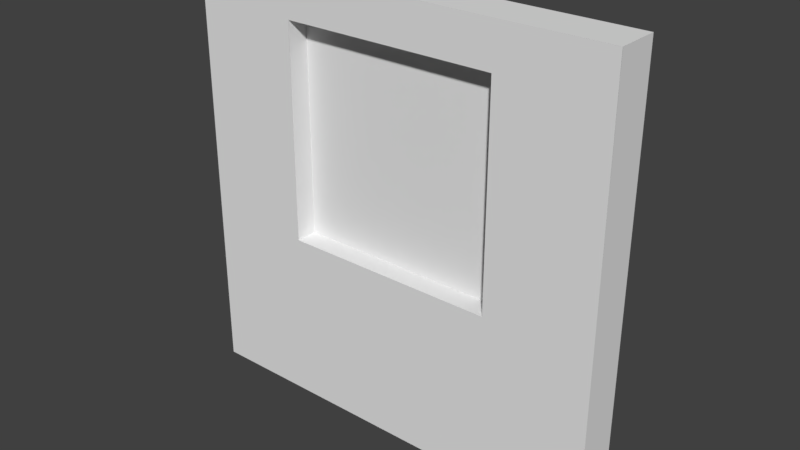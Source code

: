 # Source: wall-border-window.blend  (saved by Blender 2.78.0; exported with 4.5.12 LTS)
import bpy
from mathutils import Matrix  # noqa: F401  (used for matrix-valued properties, if any)

bpy.ops.wm.read_factory_settings(use_empty=True)
scene = bpy.context.scene
scene.name = 'Scene'

# ---- collections
col_collection_1 = bpy.data.collections.new('Collection 1'); scene.collection.children.link(col_collection_1)

# ---- world
world_world = bpy.data.worlds.new('World'); scene.world = world_world
world_world.color = (0.05088, 0.05088, 0.05088)
world_world.use_sun_shadow = False
world_world.sun_shadow_jitter_overblur = 0.0
world_world.cycles.sampling_method = 'MANUAL'

# ---- meshes
me_plane_012 = bpy.data.meshes.new('Plane.012')
me_plane_012.from_pydata([(-1.0, -1.0, 0.0), (1.0, -1.0, 0.0), (-1.0, 1.0, 0.0), (1.0, 1.0, 0.0)], [], [(0, 1, 3, 2)])
_uv = me_plane_012.uv_layers.new(name='UVMap')
_uv.uv.foreach_set('vector', [0.0001, 9.998e-05, 0.4999, 9.998e-05, 0.4999, 0.9999, 9.998e-05, 0.9999])
me_plane_012.use_remesh_preserve_volume = False
me_plane_012.use_remesh_preserve_attributes = False
me_plane_012.use_mirror_vertex_groups = False
me_plane_012.update()
me_plane_011 = bpy.data.meshes.new('Plane.011')
me_plane_011.from_pydata([(-1.0, -1.0, 0.0), (1.0, -1.0, 0.0), (-1.0, 1.0, 0.0), (1.0, 1.0, 0.0)], [], [(0, 1, 3, 2)])
_uv = me_plane_011.uv_layers.new(name='UVMap')
_uv.uv.foreach_set('vector', [0.0001, 9.998e-05, 0.4999, 9.998e-05, 0.4999, 0.9999, 9.998e-05, 0.9999])
me_plane_011.use_remesh_preserve_volume = False
me_plane_011.use_remesh_preserve_attributes = False
me_plane_011.use_mirror_vertex_groups = False
me_plane_011.update()
me_plane_010 = bpy.data.meshes.new('Plane.010')
me_plane_010.from_pydata([(-1.0, -1.0, 0.0), (1.0, -1.0, 0.0), (-1.0, 1.0, 0.0), (1.0, 1.0, 0.0)], [], [(0, 1, 3, 2)])
_uv = me_plane_010.uv_layers.new(name='UVMap')
_uv.uv.foreach_set('vector', [0.0001, 9.998e-05, 0.4999, 9.998e-05, 0.4999, 0.9999, 9.998e-05, 0.9999])
me_plane_010.use_remesh_preserve_volume = False
me_plane_010.use_remesh_preserve_attributes = False
me_plane_010.use_mirror_vertex_groups = False
me_plane_010.update()
me_plane_009 = bpy.data.meshes.new('Plane.009')
me_plane_009.from_pydata([(-1.0, -1.0, 0.0), (1.0, -1.0, 0.0), (-1.0, 1.0, 0.0), (1.0, 1.0, 0.0)], [], [(0, 1, 3, 2)])
_uv = me_plane_009.uv_layers.new(name='UVMap')
_uv.uv.foreach_set('vector', [0.0001, 9.998e-05, 0.4999, 9.998e-05, 0.4999, 0.9999, 9.998e-05, 0.9999])
me_plane_009.use_remesh_preserve_volume = False
me_plane_009.use_remesh_preserve_attributes = False
me_plane_009.use_mirror_vertex_groups = False
me_plane_009.update()
me_plane_008 = bpy.data.meshes.new('Plane.008')
me_plane_008.from_pydata([(-1.0, -1.0, 0.0), (1.0, -1.0, 0.0), (-1.0, 1.0, 0.0), (1.0, 1.0, 0.0)], [], [(0, 1, 3, 2)])
_uv = me_plane_008.uv_layers.new(name='UVMap')
_uv.uv.foreach_set('vector', [0.0001, 9.998e-05, 0.9999, 9.998e-05, 0.9999, 0.9999, 9.998e-05, 0.9999])
me_plane_008.use_remesh_preserve_volume = False
me_plane_008.use_remesh_preserve_attributes = False
me_plane_008.use_mirror_vertex_groups = False
me_plane_008.update()
me_plane_007 = bpy.data.meshes.new('Plane.007')
me_plane_007.from_pydata([(-1.0, -1.0, 0.0), (1.0, -1.0, 0.0), (-1.0, 1.0, 0.0), (1.0, 1.0, 0.0)], [], [(0, 1, 3, 2)])
_uv = me_plane_007.uv_layers.new(name='UVMap')
_uv.uv.foreach_set('vector', [-0.3124, 9.998e-05, 0.6874, 9.998e-05, 0.6874, 0.4999, -0.3124, 0.4999])
me_plane_007.use_remesh_preserve_volume = False
me_plane_007.use_remesh_preserve_attributes = False
me_plane_007.use_mirror_vertex_groups = False
me_plane_007.update()
me_plane_006 = bpy.data.meshes.new('Plane.006')
me_plane_006.from_pydata([(-1.0, -1.0, 0.0), (1.0, -1.0, 0.0), (-1.0, 1.0, 0.0), (1.0, 1.0, 0.0)], [], [(0, 1, 3, 2)])
_uv = me_plane_006.uv_layers.new(name='UVMap')
_uv.uv.foreach_set('vector', [-0.3125, 6.694e-10, 0.6873, 6.694e-10, 0.6873, 0.4998, -0.3125, 0.4998])
me_plane_006.use_remesh_preserve_volume = False
me_plane_006.use_remesh_preserve_attributes = False
me_plane_006.use_mirror_vertex_groups = False
me_plane_006.update()
me_plane_005 = bpy.data.meshes.new('Plane.005')
me_plane_005.from_pydata([(-1.0, -1.0, 0.0), (1.0, -1.0, 0.0), (-1.0, 1.0, 0.0), (1.0, 1.0, 0.0)], [], [(0, 1, 3, 2)])
_uv = me_plane_005.uv_layers.new(name='UVMap')
_uv.uv.foreach_set('vector', [0.0001, 9.998e-05, 0.9999, 9.998e-05, 0.9999, 0.4999, 9.998e-05, 0.4999])
me_plane_005.use_remesh_preserve_volume = False
me_plane_005.use_remesh_preserve_attributes = False
me_plane_005.use_mirror_vertex_groups = False
me_plane_005.update()
me_plane_004 = bpy.data.meshes.new('Plane.004')
me_plane_004.from_pydata([(-1.0, -1.0, 0.0), (1.0, -1.0, 0.0), (-1.0, 1.0, 0.0), (1.0, 1.0, 0.0)], [], [(0, 1, 3, 2)])
_uv = me_plane_004.uv_layers.new(name='UVMap')
_uv.uv.foreach_set('vector', [0.0001, 9.998e-05, 0.9999, 9.998e-05, 0.9999, 0.4999, 9.998e-05, 0.4999])
me_plane_004.use_remesh_preserve_volume = False
me_plane_004.use_remesh_preserve_attributes = False
me_plane_004.use_mirror_vertex_groups = False
me_plane_004.update()
me_plane_003 = bpy.data.meshes.new('Plane.003')
me_plane_003.from_pydata([(-1.0, -1.0, 0.0), (1.0, -1.0, 0.0), (-1.0, 1.0, 0.0), (1.0, 1.0, 0.0), (-0.5, 0.8, 0.0), (-0.5, -0.2, 2.98e-08), (0.5, -0.2, 0.0), (0.5, 0.8, 2.98e-08)], [], [(0, 1, 6, 5, 4, 2), (2, 4, 7, 6, 1, 3)])
_uv = me_plane_003.uv_layers.new(name='UVMap')
_uv.uv.foreach_set('vector', [0.0001002, 0.0001001, 0.9999, 9.998e-05, 0.7499, 0.4, 0.25, 0.4, 0.25, 0.8999, 9.998e-05, 0.9999, 9.998e-05, 0.9999, 0.25, 0.8999, 0.75, 0.8999, 0.7499, 0.4, 0.9999, 9.998e-05, 0.9999, 0.9999])
me_plane_003.use_remesh_preserve_volume = False
me_plane_003.use_remesh_preserve_attributes = False
me_plane_003.use_mirror_vertex_groups = False
me_plane_003.update()
me_plane_002 = bpy.data.meshes.new('Plane.002')
me_plane_002.from_pydata([(-1.0, -1.0, 0.0), (1.0, -1.0, 0.0), (-1.0, 1.0, 0.0), (1.0, 1.0, 0.0), (0.5, 0.8, 0.0), (-0.5, 0.8, 0.0), (0.5, -0.2, -4.47e-08), (-0.5, -0.2, -4.47e-08)], [], [(0, 1, 3, 4, 6, 7), (7, 5, 4, 3, 2, 0)])
_uv = me_plane_002.uv_layers.new(name='UVMap')
_uv.uv.foreach_set('vector', [9.998e-05, 0.0001002, 0.9999, 9.998e-05, 0.9999, 0.9999, 0.7499, 0.8999, 0.7499, 0.4, 0.25, 0.4, 0.25, 0.4, 0.25, 0.8999, 0.7499, 0.8999, 0.9999, 0.9999, 0.0001003, 0.9999, 9.998e-05, 0.0001002])
me_plane_002.use_remesh_preserve_volume = False
me_plane_002.use_remesh_preserve_attributes = False
me_plane_002.use_mirror_vertex_groups = False
me_plane_002.update()

# ---- objects
ob_plane_009 = bpy.data.objects.new('Plane.009', me_plane_012)
ob_plane_008 = bpy.data.objects.new('Plane.008', me_plane_011)
ob_plane_007 = bpy.data.objects.new('Plane.007', me_plane_010)
ob_plane_006 = bpy.data.objects.new('Plane.006', me_plane_009)
ob_window = bpy.data.objects.new('window', me_plane_008)
ob_plane_005 = bpy.data.objects.new('Plane.005', me_plane_007)
ob_plane_004 = bpy.data.objects.new('Plane.004', me_plane_006)
ob_plane_003 = bpy.data.objects.new('Plane.003', me_plane_005)
ob_plane_002 = bpy.data.objects.new('Plane.002', me_plane_004)
ob_plane_001 = bpy.data.objects.new('Plane.001', me_plane_003)
ob_plane = bpy.data.objects.new('Plane', me_plane_002)

# ---- transforms, parenting, visibility, modifiers, constraints
ob_plane_009.location = (0.0, 0.0, 0.0)
ob_plane_009.rotation_euler = (1.043e-15, 3.142, 4.712)
ob_plane_009.scale = (0.1, 1.0, 1.0)
ob_plane_009.lineart.crease_threshold = 0.0
ob_plane_008.location = (0.0, 0.0, 2.0)
ob_plane_008.rotation_euler = (0.0, 1.192e-08, 4.712)
ob_plane_008.scale = (0.1, 1.0, 1.0)
ob_plane_008.lineart.crease_threshold = 0.0
ob_plane_007.location = (-1.0, 0.0, 1.0)
ob_plane_007.rotation_euler = (1.571, -0.0, 4.712)
ob_plane_007.scale = (0.1, 1.0, 1.0)
ob_plane_007.lineart.crease_threshold = 0.0
ob_plane_006.location = (1.0, 0.0, 1.0)
ob_plane_006.rotation_euler = (1.571, -0.0, 1.571)
ob_plane_006.scale = (0.1, 1.0, 1.0)
ob_plane_006.lineart.crease_threshold = 0.0
ob_window.location = (0.0, 0.0, 1.3)
ob_window.rotation_euler = (1.571, -0.0, 0.0)
ob_window.scale = (0.5, 0.5, 0.5)
ob_window.lineart.crease_threshold = 0.0
ob_plane_005.location = (-0.5, 0.0, 1.3)
ob_plane_005.rotation_euler = (4.768e-07, 1.571, 0.0)
ob_plane_005.scale = (0.5, 0.1, 1.0)
ob_plane_005.lineart.crease_threshold = 0.0
ob_plane_004.location = (0.5, 0.0, 1.3)
ob_plane_004.rotation_euler = (3.142, 1.571, 0.0)
ob_plane_004.scale = (0.5, 0.1, 1.0)
ob_plane_004.lineart.crease_threshold = 0.0
ob_plane_003.location = (0.0, 0.0, 1.8)
ob_plane_003.rotation_euler = (3.142, -0.0, 0.0)
ob_plane_003.scale = (0.5, 0.1, 1.0)
ob_plane_003.lineart.crease_threshold = 0.0
ob_plane_002.location = (0.0, 0.0, 0.8)
ob_plane_002.scale = (0.5, 0.1, 1.0)
ob_plane_002.lineart.crease_threshold = 0.0
ob_plane_001.location = (0.0, 0.1, 1.0)
ob_plane_001.rotation_euler = (1.571, -0.0, 3.142)
ob_plane_001.lineart.crease_threshold = 0.0
ob_plane.location = (0.0, -0.1, 1.0)
ob_plane.rotation_euler = (1.571, -0.0, 0.0)
ob_plane.lineart.crease_threshold = 0.0

# ---- collection membership
col_collection_1.objects.link(ob_plane_009)
col_collection_1.objects.link(ob_plane_008)
col_collection_1.objects.link(ob_plane_007)
col_collection_1.objects.link(ob_plane_006)
col_collection_1.objects.link(ob_window)
col_collection_1.objects.link(ob_plane_005)
col_collection_1.objects.link(ob_plane_004)
col_collection_1.objects.link(ob_plane_003)
col_collection_1.objects.link(ob_plane_002)
col_collection_1.objects.link(ob_plane_001)
col_collection_1.objects.link(ob_plane)

# ---- scene / render settings (as saved in the file)
scene.frame_start = 1; scene.frame_end = 250; scene.frame_set(1)
scene.render.engine = 'BLENDER_EEVEE_NEXT'
scene.render.resolution_percentage = 50
scene.render.dither_intensity = 0.0
scene.cycles.use_denoising = False
scene.cycles.samples = 128
scene.cycles.sampling_pattern = 'TABULATED_SOBOL'
scene.cycles.light_sampling_threshold = 0.0
scene.cycles.use_adaptive_sampling = False
scene.cycles.use_light_tree = False
scene.cycles.blur_glossy = 0.0
scene.cycles.sample_clamp_indirect = 0.0
scene.view_settings.view_transform = 'Standard'
bpy.context.view_layer.update()

# ---- added for rendering (the .blend has no active camera and no usable light): camera, sun
cam_auto = bpy.data.cameras.new('AutoCamera')
cam_auto.lens = 50.0
cam_auto.sensor_width = 36.0
cam_auto.clip_end = 1000.0
ob_auto_camera = bpy.data.objects.new('AutoCamera', cam_auto)
scene.collection.objects.link(ob_auto_camera)
ob_auto_camera.location = (2.62346, -3.14816, 3.09877)
ob_auto_camera.rotation_euler = (1.09748, -7.21219e-08, 0.694738)
scene.camera = ob_auto_camera
light_auto_sun = bpy.data.lights.new('AutoSun', 'SUN')
light_auto_sun.energy = 3.0
light_auto_sun.angle = 0.0523599
ob_auto_sun = bpy.data.objects.new('AutoSun', light_auto_sun)
scene.collection.objects.link(ob_auto_sun)
ob_auto_sun.rotation_euler = (0.872665, 0.174533, 0.523599)
bpy.context.view_layer.update()
